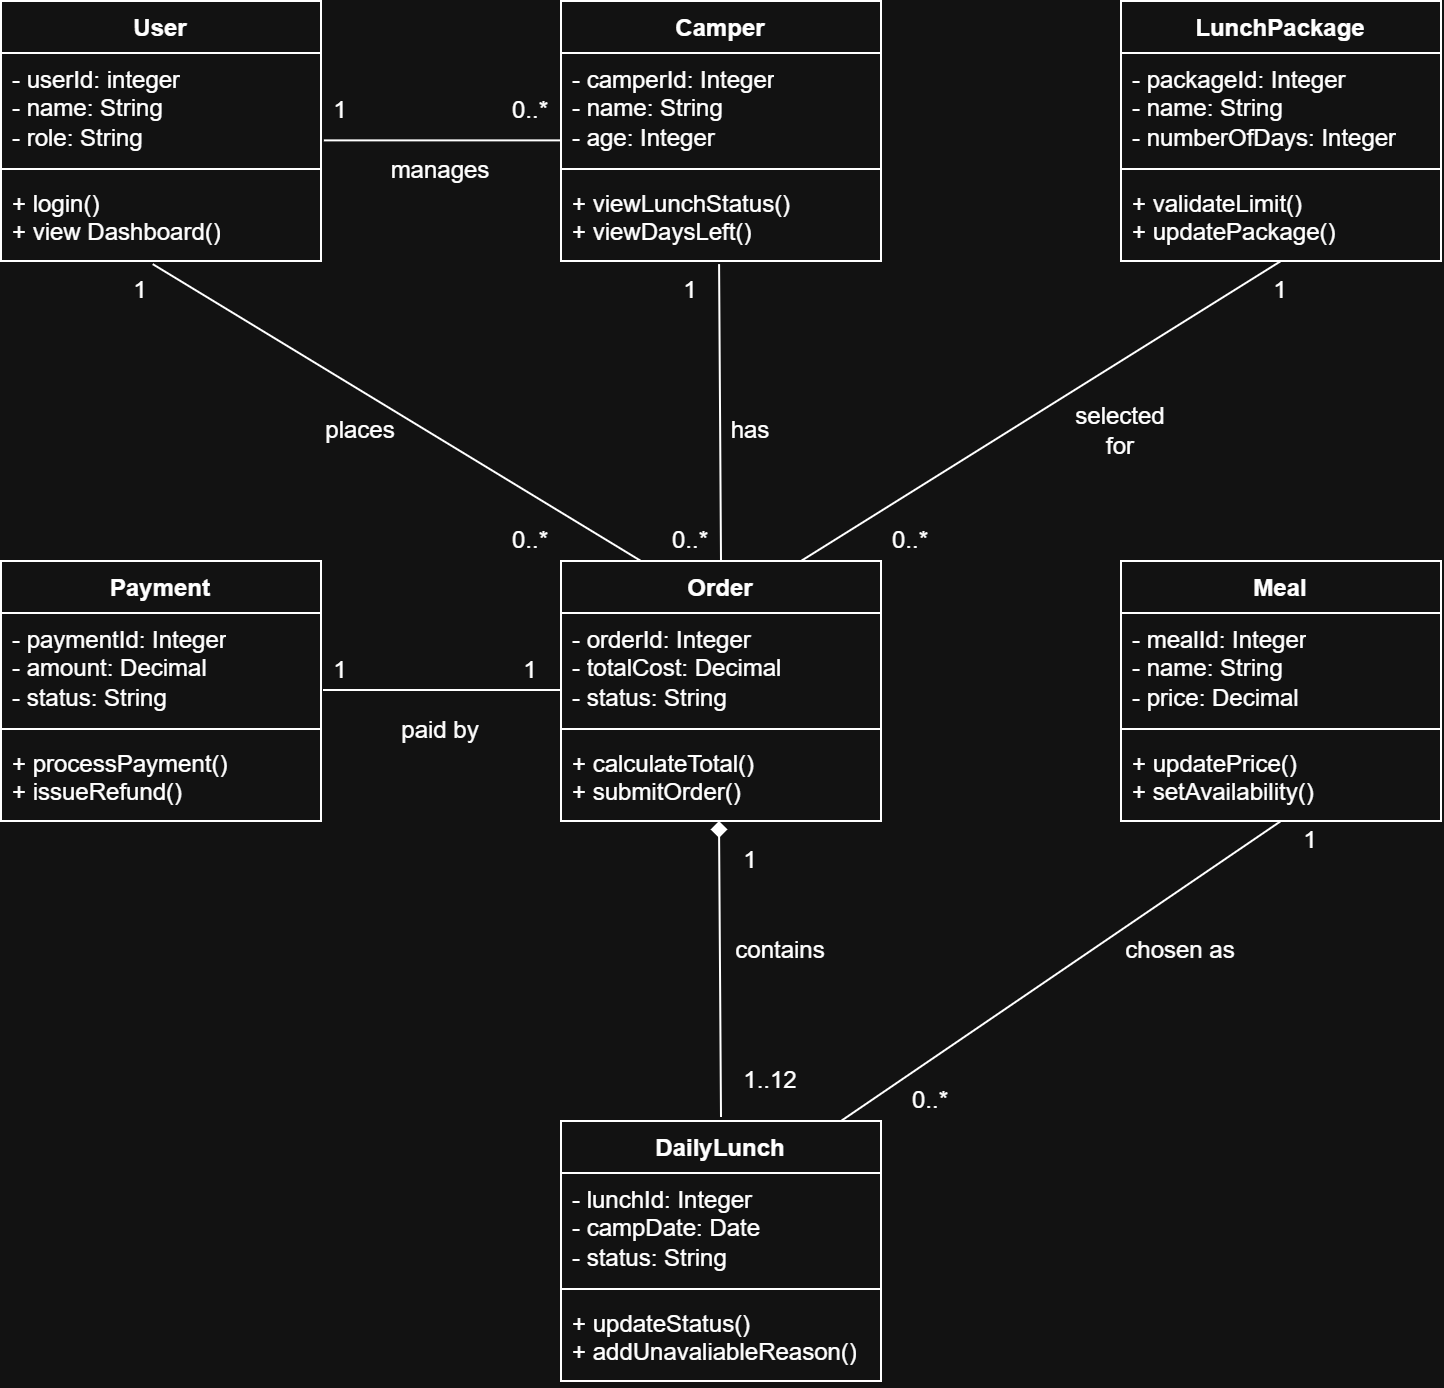

The diagram above was exported from draw.io. Its source (the exported page's mxGraphModel, read from the mxfile embedded in the PNG):
<mxGraphModel dx="1520" dy="835" grid="1" gridSize="10" guides="1" tooltips="1" connect="1" arrows="1" fold="1" page="1" pageScale="1" pageWidth="850" pageHeight="1100" math="0" shadow="0">
  <root>
    <mxCell id="0" />
    <mxCell id="1" parent="0" />
    <mxCell id="oHdI74z7SjzOrW52AEoo-122" parent="1" style="swimlane;fontStyle=1;align=center;verticalAlign=top;childLayout=stackLayout;horizontal=1;startSize=26;horizontalStack=0;resizeParent=1;resizeParentMax=0;resizeLast=0;collapsible=1;marginBottom=0;whiteSpace=wrap;html=1;" value="User" vertex="1">
      <mxGeometry height="130" width="160" x="80" y="80" as="geometry" />
    </mxCell>
    <mxCell id="oHdI74z7SjzOrW52AEoo-123" parent="oHdI74z7SjzOrW52AEoo-122" style="text;strokeColor=none;fillColor=none;align=left;verticalAlign=top;spacingLeft=4;spacingRight=4;overflow=hidden;rotatable=0;points=[[0,0.5],[1,0.5]];portConstraint=eastwest;whiteSpace=wrap;html=1;" value="- userId: integer&lt;div&gt;- name: String&lt;/div&gt;&lt;div&gt;- role: String&lt;/div&gt;&lt;div&gt;&lt;br&gt;&lt;/div&gt;" vertex="1">
      <mxGeometry height="54" width="160" y="26" as="geometry" />
    </mxCell>
    <mxCell id="oHdI74z7SjzOrW52AEoo-124" parent="oHdI74z7SjzOrW52AEoo-122" style="line;strokeWidth=1;fillColor=none;align=left;verticalAlign=middle;spacingTop=-1;spacingLeft=3;spacingRight=3;rotatable=0;labelPosition=right;points=[];portConstraint=eastwest;strokeColor=inherit;" value="" vertex="1">
      <mxGeometry height="8" width="160" y="80" as="geometry" />
    </mxCell>
    <mxCell id="oHdI74z7SjzOrW52AEoo-125" parent="oHdI74z7SjzOrW52AEoo-122" style="text;strokeColor=none;fillColor=none;align=left;verticalAlign=top;spacingLeft=4;spacingRight=4;overflow=hidden;rotatable=0;points=[[0,0.5],[1,0.5]];portConstraint=eastwest;whiteSpace=wrap;html=1;" value="+ login()&lt;div&gt;+ view Dashboard()&lt;/div&gt;&lt;div&gt;&lt;br&gt;&lt;/div&gt;" vertex="1">
      <mxGeometry height="42" width="160" y="88" as="geometry" />
    </mxCell>
    <mxCell id="oHdI74z7SjzOrW52AEoo-126" parent="1" style="swimlane;fontStyle=1;align=center;verticalAlign=top;childLayout=stackLayout;horizontal=1;startSize=26;horizontalStack=0;resizeParent=1;resizeParentMax=0;resizeLast=0;collapsible=1;marginBottom=0;whiteSpace=wrap;html=1;" value="Camper" vertex="1">
      <mxGeometry height="130" width="160" x="360" y="80" as="geometry" />
    </mxCell>
    <mxCell id="oHdI74z7SjzOrW52AEoo-127" parent="oHdI74z7SjzOrW52AEoo-126" style="text;strokeColor=none;fillColor=none;align=left;verticalAlign=top;spacingLeft=4;spacingRight=4;overflow=hidden;rotatable=0;points=[[0,0.5],[1,0.5]];portConstraint=eastwest;whiteSpace=wrap;html=1;" value="&lt;div&gt;- camperId: Integer&lt;/div&gt;&lt;div&gt;- name: String&lt;/div&gt;&lt;div&gt;- age: Integer&lt;/div&gt;" vertex="1">
      <mxGeometry height="54" width="160" y="26" as="geometry" />
    </mxCell>
    <mxCell id="oHdI74z7SjzOrW52AEoo-128" parent="oHdI74z7SjzOrW52AEoo-126" style="line;strokeWidth=1;fillColor=none;align=left;verticalAlign=middle;spacingTop=-1;spacingLeft=3;spacingRight=3;rotatable=0;labelPosition=right;points=[];portConstraint=eastwest;strokeColor=inherit;" value="" vertex="1">
      <mxGeometry height="8" width="160" y="80" as="geometry" />
    </mxCell>
    <mxCell id="oHdI74z7SjzOrW52AEoo-129" parent="oHdI74z7SjzOrW52AEoo-126" style="text;strokeColor=none;fillColor=none;align=left;verticalAlign=top;spacingLeft=4;spacingRight=4;overflow=hidden;rotatable=0;points=[[0,0.5],[1,0.5]];portConstraint=eastwest;whiteSpace=wrap;html=1;" value="&lt;div&gt;+ viewLunchStatus()&lt;/div&gt;&lt;div&gt;+ viewDaysLeft()&lt;/div&gt;" vertex="1">
      <mxGeometry height="42" width="160" y="88" as="geometry" />
    </mxCell>
    <mxCell id="oHdI74z7SjzOrW52AEoo-131" edge="1" parent="1" source="oHdI74z7SjzOrW52AEoo-123" style="edgeStyle=none;orthogonalLoop=1;jettySize=auto;html=1;rounded=0;exitX=1.009;exitY=0.809;exitDx=0;exitDy=0;exitPerimeter=0;entryX=-0.002;entryY=0.809;entryDx=0;entryDy=0;entryPerimeter=0;endArrow=none;endFill=0;" target="oHdI74z7SjzOrW52AEoo-127" value="">
      <mxGeometry relative="1" width="80" as="geometry">
        <Array as="points" />
        <mxPoint x="480" y="370" as="sourcePoint" />
        <mxPoint x="560" y="370" as="targetPoint" />
      </mxGeometry>
    </mxCell>
    <mxCell id="oHdI74z7SjzOrW52AEoo-132" parent="1" style="text;html=1;whiteSpace=wrap;strokeColor=none;fillColor=none;align=center;verticalAlign=middle;rounded=0;" value="manages" vertex="1">
      <mxGeometry height="30" width="60" x="270" y="150" as="geometry" />
    </mxCell>
    <mxCell id="oHdI74z7SjzOrW52AEoo-133" parent="1" style="text;html=1;whiteSpace=wrap;strokeColor=none;fillColor=none;align=center;verticalAlign=middle;rounded=0;" value="1" vertex="1">
      <mxGeometry height="30" width="60" x="220" y="120" as="geometry" />
    </mxCell>
    <mxCell id="oHdI74z7SjzOrW52AEoo-134" parent="1" style="text;html=1;whiteSpace=wrap;strokeColor=none;fillColor=none;align=center;verticalAlign=middle;rounded=0;" value="0..*" vertex="1">
      <mxGeometry height="20" width="30" x="330" y="125" as="geometry" />
    </mxCell>
    <mxCell id="oHdI74z7SjzOrW52AEoo-136" parent="1" style="swimlane;fontStyle=1;align=center;verticalAlign=top;childLayout=stackLayout;horizontal=1;startSize=26;horizontalStack=0;resizeParent=1;resizeParentMax=0;resizeLast=0;collapsible=1;marginBottom=0;whiteSpace=wrap;html=1;" value="LunchPackage" vertex="1">
      <mxGeometry height="130" width="160" x="640" y="80" as="geometry" />
    </mxCell>
    <mxCell id="oHdI74z7SjzOrW52AEoo-137" parent="oHdI74z7SjzOrW52AEoo-136" style="text;strokeColor=none;fillColor=none;align=left;verticalAlign=top;spacingLeft=4;spacingRight=4;overflow=hidden;rotatable=0;points=[[0,0.5],[1,0.5]];portConstraint=eastwest;whiteSpace=wrap;html=1;" value="&lt;div&gt;- packageId: Integer&lt;/div&gt;&lt;div&gt;- name: String&lt;/div&gt;&lt;div&gt;- numberOfDays: Integer&lt;/div&gt;" vertex="1">
      <mxGeometry height="54" width="160" y="26" as="geometry" />
    </mxCell>
    <mxCell id="oHdI74z7SjzOrW52AEoo-138" parent="oHdI74z7SjzOrW52AEoo-136" style="line;strokeWidth=1;fillColor=none;align=left;verticalAlign=middle;spacingTop=-1;spacingLeft=3;spacingRight=3;rotatable=0;labelPosition=right;points=[];portConstraint=eastwest;strokeColor=inherit;" value="" vertex="1">
      <mxGeometry height="8" width="160" y="80" as="geometry" />
    </mxCell>
    <mxCell id="oHdI74z7SjzOrW52AEoo-139" parent="oHdI74z7SjzOrW52AEoo-136" style="text;strokeColor=none;fillColor=none;align=left;verticalAlign=top;spacingLeft=4;spacingRight=4;overflow=hidden;rotatable=0;points=[[0,0.5],[1,0.5]];portConstraint=eastwest;whiteSpace=wrap;html=1;" value="&lt;div&gt;+ validateLimit()&lt;/div&gt;&lt;div&gt;+ updatePackage()&lt;/div&gt;" vertex="1">
      <mxGeometry height="42" width="160" y="88" as="geometry" />
    </mxCell>
    <mxCell id="oHdI74z7SjzOrW52AEoo-140" parent="1" style="swimlane;fontStyle=1;align=center;verticalAlign=top;childLayout=stackLayout;horizontal=1;startSize=26;horizontalStack=0;resizeParent=1;resizeParentMax=0;resizeLast=0;collapsible=1;marginBottom=0;whiteSpace=wrap;html=1;" value="Payment" vertex="1">
      <mxGeometry height="130" width="160" x="80" y="360" as="geometry" />
    </mxCell>
    <mxCell id="oHdI74z7SjzOrW52AEoo-141" parent="oHdI74z7SjzOrW52AEoo-140" style="text;strokeColor=none;fillColor=none;align=left;verticalAlign=top;spacingLeft=4;spacingRight=4;overflow=hidden;rotatable=0;points=[[0,0.5],[1,0.5]];portConstraint=eastwest;whiteSpace=wrap;html=1;" value="&lt;div&gt;- paymentId: Integer&lt;/div&gt;&lt;div&gt;- amount: Decimal&lt;/div&gt;&lt;div&gt;- status: String&lt;/div&gt;" vertex="1">
      <mxGeometry height="54" width="160" y="26" as="geometry" />
    </mxCell>
    <mxCell id="oHdI74z7SjzOrW52AEoo-142" parent="oHdI74z7SjzOrW52AEoo-140" style="line;strokeWidth=1;fillColor=none;align=left;verticalAlign=middle;spacingTop=-1;spacingLeft=3;spacingRight=3;rotatable=0;labelPosition=right;points=[];portConstraint=eastwest;strokeColor=inherit;" value="" vertex="1">
      <mxGeometry height="8" width="160" y="80" as="geometry" />
    </mxCell>
    <mxCell id="oHdI74z7SjzOrW52AEoo-143" parent="oHdI74z7SjzOrW52AEoo-140" style="text;strokeColor=none;fillColor=none;align=left;verticalAlign=top;spacingLeft=4;spacingRight=4;overflow=hidden;rotatable=0;points=[[0,0.5],[1,0.5]];portConstraint=eastwest;whiteSpace=wrap;html=1;" value="+ processPayment()&lt;div&gt;+ issueRefund()&lt;/div&gt;&lt;div&gt;&lt;br&gt;&lt;/div&gt;" vertex="1">
      <mxGeometry height="42" width="160" y="88" as="geometry" />
    </mxCell>
    <mxCell id="oHdI74z7SjzOrW52AEoo-144" parent="1" style="swimlane;fontStyle=1;align=center;verticalAlign=top;childLayout=stackLayout;horizontal=1;startSize=26;horizontalStack=0;resizeParent=1;resizeParentMax=0;resizeLast=0;collapsible=1;marginBottom=0;whiteSpace=wrap;html=1;" value="Order" vertex="1">
      <mxGeometry height="130" width="160" x="360" y="360" as="geometry" />
    </mxCell>
    <mxCell id="oHdI74z7SjzOrW52AEoo-145" parent="oHdI74z7SjzOrW52AEoo-144" style="text;strokeColor=none;fillColor=none;align=left;verticalAlign=top;spacingLeft=4;spacingRight=4;overflow=hidden;rotatable=0;points=[[0,0.5],[1,0.5]];portConstraint=eastwest;whiteSpace=wrap;html=1;" value="&lt;div&gt;- orderId: Integer&lt;/div&gt;&lt;div&gt;- totalCost: Decimal&lt;/div&gt;&lt;div&gt;- status: String&lt;/div&gt;" vertex="1">
      <mxGeometry height="54" width="160" y="26" as="geometry" />
    </mxCell>
    <mxCell id="oHdI74z7SjzOrW52AEoo-146" parent="oHdI74z7SjzOrW52AEoo-144" style="line;strokeWidth=1;fillColor=none;align=left;verticalAlign=middle;spacingTop=-1;spacingLeft=3;spacingRight=3;rotatable=0;labelPosition=right;points=[];portConstraint=eastwest;strokeColor=inherit;" value="" vertex="1">
      <mxGeometry height="8" width="160" y="80" as="geometry" />
    </mxCell>
    <mxCell id="oHdI74z7SjzOrW52AEoo-147" parent="oHdI74z7SjzOrW52AEoo-144" style="text;strokeColor=none;fillColor=none;align=left;verticalAlign=top;spacingLeft=4;spacingRight=4;overflow=hidden;rotatable=0;points=[[0,0.5],[1,0.5]];portConstraint=eastwest;whiteSpace=wrap;html=1;" value="&lt;div&gt;+ calculateTotal()&lt;/div&gt;&lt;div&gt;+ submitOrder()&lt;/div&gt;" vertex="1">
      <mxGeometry height="42" width="160" y="88" as="geometry" />
    </mxCell>
    <mxCell id="oHdI74z7SjzOrW52AEoo-148" edge="1" parent="1" style="edgeStyle=none;orthogonalLoop=1;jettySize=auto;html=1;rounded=0;exitX=1.009;exitY=0.809;exitDx=0;exitDy=0;exitPerimeter=0;entryX=-0.002;entryY=0.809;entryDx=0;entryDy=0;entryPerimeter=0;endArrow=none;endFill=0;" value="">
      <mxGeometry relative="1" width="80" as="geometry">
        <Array as="points" />
        <mxPoint x="241" y="424.5" as="sourcePoint" />
        <mxPoint x="360" y="424.5" as="targetPoint" />
      </mxGeometry>
    </mxCell>
    <mxCell id="oHdI74z7SjzOrW52AEoo-149" parent="1" style="text;html=1;whiteSpace=wrap;strokeColor=none;fillColor=none;align=center;verticalAlign=middle;rounded=0;" value="paid by" vertex="1">
      <mxGeometry height="30" width="60" x="270" y="430" as="geometry" />
    </mxCell>
    <mxCell id="oHdI74z7SjzOrW52AEoo-150" parent="1" style="text;html=1;whiteSpace=wrap;strokeColor=none;fillColor=none;align=center;verticalAlign=middle;rounded=0;" value="1" vertex="1">
      <mxGeometry height="30" width="60" x="220" y="400" as="geometry" />
    </mxCell>
    <mxCell id="oHdI74z7SjzOrW52AEoo-151" parent="1" style="text;html=1;whiteSpace=wrap;strokeColor=none;fillColor=none;align=center;verticalAlign=middle;rounded=0;" value="1" vertex="1">
      <mxGeometry height="20" width="30" x="330" y="405" as="geometry" />
    </mxCell>
    <mxCell id="oHdI74z7SjzOrW52AEoo-152" edge="1" parent="1" source="oHdI74z7SjzOrW52AEoo-125" style="edgeStyle=none;orthogonalLoop=1;jettySize=auto;html=1;rounded=0;exitX=0.474;exitY=1.037;exitDx=0;exitDy=0;exitPerimeter=0;entryX=0.25;entryY=0;entryDx=0;entryDy=0;endArrow=none;endFill=0;" target="oHdI74z7SjzOrW52AEoo-144" value="">
      <mxGeometry relative="1" width="80" as="geometry">
        <Array as="points" />
        <mxPoint x="480" y="320" as="sourcePoint" />
        <mxPoint x="560" y="320" as="targetPoint" />
      </mxGeometry>
    </mxCell>
    <mxCell id="oHdI74z7SjzOrW52AEoo-154" edge="1" parent="1" source="oHdI74z7SjzOrW52AEoo-129" style="edgeStyle=none;orthogonalLoop=1;jettySize=auto;html=1;rounded=0;exitX=0.494;exitY=1.037;exitDx=0;exitDy=0;exitPerimeter=0;entryX=0.5;entryY=0;entryDx=0;entryDy=0;endArrow=none;endFill=0;" target="oHdI74z7SjzOrW52AEoo-144" value="">
      <mxGeometry relative="1" width="80" as="geometry">
        <Array as="points" />
        <mxPoint x="440" y="216.34" as="sourcePoint" />
        <mxPoint x="560" y="320" as="targetPoint" />
      </mxGeometry>
    </mxCell>
    <mxCell id="oHdI74z7SjzOrW52AEoo-155" parent="1" style="text;html=1;whiteSpace=wrap;strokeColor=none;fillColor=none;align=center;verticalAlign=middle;rounded=0;" value="places" vertex="1">
      <mxGeometry height="30" width="60" x="230" y="280" as="geometry" />
    </mxCell>
    <mxCell id="oHdI74z7SjzOrW52AEoo-156" parent="1" style="text;html=1;whiteSpace=wrap;strokeColor=none;fillColor=none;align=center;verticalAlign=middle;rounded=0;" value="1" vertex="1">
      <mxGeometry height="30" width="60" x="120" y="210" as="geometry" />
    </mxCell>
    <mxCell id="oHdI74z7SjzOrW52AEoo-157" parent="1" style="text;html=1;whiteSpace=wrap;strokeColor=none;fillColor=none;align=center;verticalAlign=middle;rounded=0;" value="0..*" vertex="1">
      <mxGeometry height="20" width="30" x="330" y="340" as="geometry" />
    </mxCell>
    <mxCell id="oHdI74z7SjzOrW52AEoo-158" parent="1" style="text;html=1;whiteSpace=wrap;strokeColor=none;fillColor=none;align=center;verticalAlign=middle;rounded=0;" value="0..*" vertex="1">
      <mxGeometry height="20" width="30" x="410" y="340" as="geometry" />
    </mxCell>
    <mxCell id="oHdI74z7SjzOrW52AEoo-159" parent="1" style="text;html=1;whiteSpace=wrap;strokeColor=none;fillColor=none;align=center;verticalAlign=middle;rounded=0;" value="1" vertex="1">
      <mxGeometry height="30" width="60" x="395" y="210" as="geometry" />
    </mxCell>
    <mxCell id="oHdI74z7SjzOrW52AEoo-160" edge="1" parent="1" source="oHdI74z7SjzOrW52AEoo-144" style="edgeStyle=none;orthogonalLoop=1;jettySize=auto;html=1;rounded=0;exitX=0.75;exitY=0;exitDx=0;exitDy=0;endArrow=none;endFill=0;entryX=0.5;entryY=1;entryDx=0;entryDy=0;" target="oHdI74z7SjzOrW52AEoo-136" value="">
      <mxGeometry relative="1" width="80" as="geometry">
        <Array as="points" />
        <mxPoint x="480" y="320" as="sourcePoint" />
        <mxPoint x="710" y="220" as="targetPoint" />
      </mxGeometry>
    </mxCell>
    <mxCell id="oHdI74z7SjzOrW52AEoo-161" parent="1" style="text;html=1;whiteSpace=wrap;strokeColor=none;fillColor=none;align=center;verticalAlign=middle;rounded=0;" value="0..*" vertex="1">
      <mxGeometry height="20" width="30" x="520" y="340" as="geometry" />
    </mxCell>
    <mxCell id="oHdI74z7SjzOrW52AEoo-162" parent="1" style="text;html=1;whiteSpace=wrap;strokeColor=none;fillColor=none;align=center;verticalAlign=middle;rounded=0;" value="1" vertex="1">
      <mxGeometry height="30" width="60" x="690" y="210" as="geometry" />
    </mxCell>
    <mxCell id="oHdI74z7SjzOrW52AEoo-163" parent="1" style="swimlane;fontStyle=1;align=center;verticalAlign=top;childLayout=stackLayout;horizontal=1;startSize=26;horizontalStack=0;resizeParent=1;resizeParentMax=0;resizeLast=0;collapsible=1;marginBottom=0;whiteSpace=wrap;html=1;" value="Meal" vertex="1">
      <mxGeometry height="130" width="160" x="640" y="360" as="geometry" />
    </mxCell>
    <mxCell id="oHdI74z7SjzOrW52AEoo-164" parent="oHdI74z7SjzOrW52AEoo-163" style="text;strokeColor=none;fillColor=none;align=left;verticalAlign=top;spacingLeft=4;spacingRight=4;overflow=hidden;rotatable=0;points=[[0,0.5],[1,0.5]];portConstraint=eastwest;whiteSpace=wrap;html=1;" value="&lt;div&gt;- mealId: Integer&lt;/div&gt;&lt;div&gt;- name: String&lt;/div&gt;&lt;div&gt;- price: Decimal&lt;/div&gt;" vertex="1">
      <mxGeometry height="54" width="160" y="26" as="geometry" />
    </mxCell>
    <mxCell id="oHdI74z7SjzOrW52AEoo-165" parent="oHdI74z7SjzOrW52AEoo-163" style="line;strokeWidth=1;fillColor=none;align=left;verticalAlign=middle;spacingTop=-1;spacingLeft=3;spacingRight=3;rotatable=0;labelPosition=right;points=[];portConstraint=eastwest;strokeColor=inherit;" value="" vertex="1">
      <mxGeometry height="8" width="160" y="80" as="geometry" />
    </mxCell>
    <mxCell id="oHdI74z7SjzOrW52AEoo-166" parent="oHdI74z7SjzOrW52AEoo-163" style="text;strokeColor=none;fillColor=none;align=left;verticalAlign=top;spacingLeft=4;spacingRight=4;overflow=hidden;rotatable=0;points=[[0,0.5],[1,0.5]];portConstraint=eastwest;whiteSpace=wrap;html=1;" value="&lt;div&gt;+ updatePrice()&lt;/div&gt;&lt;div&gt;+ setAvailability()&lt;/div&gt;" vertex="1">
      <mxGeometry height="42" width="160" y="88" as="geometry" />
    </mxCell>
    <mxCell id="oHdI74z7SjzOrW52AEoo-167" parent="1" style="swimlane;fontStyle=1;align=center;verticalAlign=top;childLayout=stackLayout;horizontal=1;startSize=26;horizontalStack=0;resizeParent=1;resizeParentMax=0;resizeLast=0;collapsible=1;marginBottom=0;whiteSpace=wrap;html=1;" value="DailyLunch" vertex="1">
      <mxGeometry height="130" width="160" x="360" y="640" as="geometry" />
    </mxCell>
    <mxCell id="oHdI74z7SjzOrW52AEoo-168" parent="oHdI74z7SjzOrW52AEoo-167" style="text;strokeColor=none;fillColor=none;align=left;verticalAlign=top;spacingLeft=4;spacingRight=4;overflow=hidden;rotatable=0;points=[[0,0.5],[1,0.5]];portConstraint=eastwest;whiteSpace=wrap;html=1;" value="&lt;div&gt;- lunchId: Integer&lt;/div&gt;&lt;div&gt;- campDate: Date&lt;/div&gt;&lt;div&gt;- status: String&lt;/div&gt;" vertex="1">
      <mxGeometry height="54" width="160" y="26" as="geometry" />
    </mxCell>
    <mxCell id="oHdI74z7SjzOrW52AEoo-169" parent="oHdI74z7SjzOrW52AEoo-167" style="line;strokeWidth=1;fillColor=none;align=left;verticalAlign=middle;spacingTop=-1;spacingLeft=3;spacingRight=3;rotatable=0;labelPosition=right;points=[];portConstraint=eastwest;strokeColor=inherit;" value="" vertex="1">
      <mxGeometry height="8" width="160" y="80" as="geometry" />
    </mxCell>
    <mxCell id="oHdI74z7SjzOrW52AEoo-170" parent="oHdI74z7SjzOrW52AEoo-167" style="text;strokeColor=none;fillColor=none;align=left;verticalAlign=top;spacingLeft=4;spacingRight=4;overflow=hidden;rotatable=0;points=[[0,0.5],[1,0.5]];portConstraint=eastwest;whiteSpace=wrap;html=1;" value="&lt;div&gt;+ updateStatus()&lt;/div&gt;&lt;div&gt;+ addUnavaliableReason()&lt;/div&gt;" vertex="1">
      <mxGeometry height="42" width="160" y="88" as="geometry" />
    </mxCell>
    <mxCell id="oHdI74z7SjzOrW52AEoo-171" edge="1" parent="1" style="edgeStyle=none;orthogonalLoop=1;jettySize=auto;html=1;rounded=0;exitX=0.494;exitY=1.037;exitDx=0;exitDy=0;exitPerimeter=0;entryX=0.5;entryY=0;entryDx=0;entryDy=0;endArrow=none;endFill=0;startArrow=diamond;startFill=1;" value="">
      <mxGeometry relative="1" width="80" as="geometry">
        <Array as="points" />
        <mxPoint x="439" y="490" as="sourcePoint" />
        <mxPoint x="440" y="638" as="targetPoint" />
      </mxGeometry>
    </mxCell>
    <mxCell id="oHdI74z7SjzOrW52AEoo-172" parent="1" style="text;html=1;whiteSpace=wrap;strokeColor=none;fillColor=none;align=center;verticalAlign=middle;rounded=0;" value="selected for" vertex="1">
      <mxGeometry height="30" width="60" x="610" y="280" as="geometry" />
    </mxCell>
    <mxCell id="oHdI74z7SjzOrW52AEoo-173" parent="1" style="text;html=1;whiteSpace=wrap;strokeColor=none;fillColor=none;align=center;verticalAlign=middle;rounded=0;" value="has" vertex="1">
      <mxGeometry height="30" width="60" x="425" y="280" as="geometry" />
    </mxCell>
    <mxCell id="oHdI74z7SjzOrW52AEoo-174" parent="1" style="text;html=1;whiteSpace=wrap;strokeColor=none;fillColor=none;align=center;verticalAlign=middle;rounded=0;" value="contains" vertex="1">
      <mxGeometry height="30" width="60" x="440" y="540" as="geometry" />
    </mxCell>
    <mxCell id="oHdI74z7SjzOrW52AEoo-175" parent="1" style="text;html=1;whiteSpace=wrap;strokeColor=none;fillColor=none;align=center;verticalAlign=middle;rounded=0;" value="1" vertex="1">
      <mxGeometry height="20" width="30" x="440" y="500" as="geometry" />
    </mxCell>
    <mxCell id="oHdI74z7SjzOrW52AEoo-176" parent="1" style="text;html=1;whiteSpace=wrap;strokeColor=none;fillColor=none;align=center;verticalAlign=middle;rounded=0;" value="1..12" vertex="1">
      <mxGeometry height="20" width="30" x="450" y="610" as="geometry" />
    </mxCell>
    <mxCell id="oHdI74z7SjzOrW52AEoo-178" edge="1" parent="1" style="edgeStyle=none;orthogonalLoop=1;jettySize=auto;html=1;rounded=0;entryX=0.5;entryY=1;entryDx=0;entryDy=0;endArrow=none;endFill=0;" target="oHdI74z7SjzOrW52AEoo-163" value="">
      <mxGeometry relative="1" width="80" as="geometry">
        <Array as="points" />
        <mxPoint x="500" y="640" as="sourcePoint" />
        <mxPoint x="580" y="640" as="targetPoint" />
      </mxGeometry>
    </mxCell>
    <mxCell id="oHdI74z7SjzOrW52AEoo-179" parent="1" style="text;html=1;whiteSpace=wrap;strokeColor=none;fillColor=none;align=center;verticalAlign=middle;rounded=0;" value="0..*" vertex="1">
      <mxGeometry height="20" width="30" x="530" y="620" as="geometry" />
    </mxCell>
    <mxCell id="oHdI74z7SjzOrW52AEoo-180" parent="1" style="text;html=1;whiteSpace=wrap;strokeColor=none;fillColor=none;align=center;verticalAlign=middle;rounded=0;" value="1" vertex="1">
      <mxGeometry height="20" width="30" x="720" y="490" as="geometry" />
    </mxCell>
    <mxCell id="oHdI74z7SjzOrW52AEoo-181" parent="1" style="text;html=1;whiteSpace=wrap;strokeColor=none;fillColor=none;align=center;verticalAlign=middle;rounded=0;" value="chosen as" vertex="1">
      <mxGeometry height="30" width="60" x="640" y="540" as="geometry" />
    </mxCell>
  </root>
</mxGraphModel>